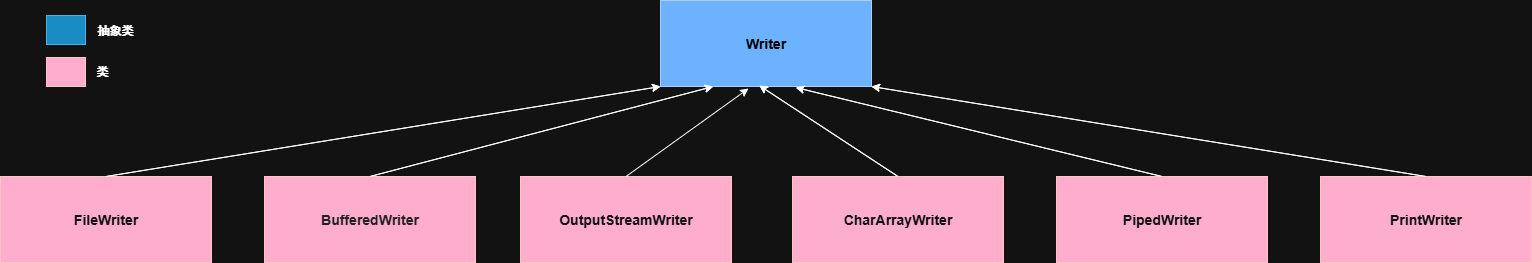

The diagram above was exported from draw.io. Its source (the exported page's mxGraphModel, read from the mxfile embedded in the PNG):
<mxGraphModel dx="1205" dy="773" grid="0" gridSize="22" guides="1" tooltips="1" connect="1" arrows="1" fold="1" page="1" pageScale="1" pageWidth="1600" pageHeight="1200" math="0" shadow="0">
  <root>
    <mxCell id="0" />
    <mxCell id="1" parent="0" />
    <mxCell id="tzsncFwKxPOACCmdpBDV-1" value="InputStream" style="rounded=0;whiteSpace=wrap;html=1;fillColor=#0050ef;fontColor=#ffffff;strokeColor=#001DBC;" parent="1" vertex="1">
      <mxGeometry x="660" width="211" height="86" as="geometry" />
    </mxCell>
    <mxCell id="tzsncFwKxPOACCmdpBDV-4" value="FileInputStream" style="rounded=0;whiteSpace=wrap;html=1;fillColor=#a20025;fontColor=#ffffff;strokeColor=#6F0000;" parent="1" vertex="1">
      <mxGeometry y="176" width="211" height="86" as="geometry" />
    </mxCell>
    <mxCell id="tzsncFwKxPOACCmdpBDV-6" value="&lt;div style=&quot;text-align: left;&quot;&gt;BufferedInputStream&lt;/div&gt;" style="rounded=0;whiteSpace=wrap;html=1;fillColor=#a20025;fontColor=#ffffff;strokeColor=#6F0000;" parent="1" vertex="1">
      <mxGeometry x="264" y="176" width="211" height="86" as="geometry" />
    </mxCell>
    <mxCell id="tzsncFwKxPOACCmdpBDV-7" value="&lt;span style=&quot;font-size: 14px;&quot;&gt;&lt;b&gt;OutputStreamWriter&lt;/b&gt;&lt;/span&gt;" style="rounded=0;whiteSpace=wrap;html=1;fillColor=#a20025;fontColor=#ffffff;strokeColor=#6F0000;" parent="1" vertex="1">
      <mxGeometry x="520" y="176" width="211" height="86" as="geometry" />
    </mxCell>
    <mxCell id="tzsncFwKxPOACCmdpBDV-8" value="ObjectInputStream" style="rounded=0;whiteSpace=wrap;html=1;fillColor=#a20025;fontColor=#ffffff;strokeColor=#6F0000;" parent="1" vertex="1">
      <mxGeometry x="792" y="176" width="211" height="86" as="geometry" />
    </mxCell>
    <mxCell id="tzsncFwKxPOACCmdpBDV-9" value="ByteArrayInputStream" style="rounded=0;whiteSpace=wrap;html=1;fillColor=#a20025;fontColor=#ffffff;strokeColor=#6F0000;" parent="1" vertex="1">
      <mxGeometry x="1056" y="176" width="211" height="86" as="geometry" />
    </mxCell>
    <mxCell id="tzsncFwKxPOACCmdpBDV-10" value="PipedInputStream" style="rounded=0;whiteSpace=wrap;html=1;fillColor=#a20025;fontColor=#ffffff;strokeColor=#6F0000;" parent="1" vertex="1">
      <mxGeometry x="1320" y="176" width="211" height="86" as="geometry" />
    </mxCell>
    <mxCell id="tzsncFwKxPOACCmdpBDV-15" value="" style="endArrow=classic;html=1;rounded=0;entryX=0;entryY=1;entryDx=0;entryDy=0;exitX=0.5;exitY=0;exitDx=0;exitDy=0;" parent="1" source="tzsncFwKxPOACCmdpBDV-4" target="tzsncFwKxPOACCmdpBDV-1" edge="1">
      <mxGeometry width="50" height="50" relative="1" as="geometry">
        <mxPoint x="528" y="446" as="sourcePoint" />
        <mxPoint x="578" y="396" as="targetPoint" />
      </mxGeometry>
    </mxCell>
    <mxCell id="tzsncFwKxPOACCmdpBDV-16" value="" style="endArrow=classic;html=1;rounded=0;entryX=0.25;entryY=1;entryDx=0;entryDy=0;exitX=0.5;exitY=0;exitDx=0;exitDy=0;" parent="1" source="tzsncFwKxPOACCmdpBDV-6" target="tzsncFwKxPOACCmdpBDV-1" edge="1">
      <mxGeometry width="50" height="50" relative="1" as="geometry">
        <mxPoint x="528" y="446" as="sourcePoint" />
        <mxPoint x="578" y="396" as="targetPoint" />
      </mxGeometry>
    </mxCell>
    <mxCell id="tzsncFwKxPOACCmdpBDV-17" value="" style="endArrow=classic;html=1;rounded=0;exitX=0.5;exitY=0;exitDx=0;exitDy=0;" parent="1" source="tzsncFwKxPOACCmdpBDV-7" edge="1">
      <mxGeometry width="50" height="50" relative="1" as="geometry">
        <mxPoint x="528" y="446" as="sourcePoint" />
        <mxPoint x="748" y="88" as="targetPoint" />
      </mxGeometry>
    </mxCell>
    <mxCell id="tzsncFwKxPOACCmdpBDV-20" value="" style="endArrow=classic;html=1;rounded=0;entryX=0.468;entryY=0.988;entryDx=0;entryDy=0;entryPerimeter=0;exitX=0.5;exitY=0;exitDx=0;exitDy=0;" parent="1" source="tzsncFwKxPOACCmdpBDV-8" target="tzsncFwKxPOACCmdpBDV-1" edge="1">
      <mxGeometry width="50" height="50" relative="1" as="geometry">
        <mxPoint x="739" y="312" as="sourcePoint" />
        <mxPoint x="781" y="264" as="targetPoint" />
      </mxGeometry>
    </mxCell>
    <mxCell id="tzsncFwKxPOACCmdpBDV-21" value="" style="endArrow=classic;html=1;rounded=0;entryX=0.641;entryY=1.012;entryDx=0;entryDy=0;entryPerimeter=0;exitX=0.5;exitY=0;exitDx=0;exitDy=0;" parent="1" source="tzsncFwKxPOACCmdpBDV-9" target="tzsncFwKxPOACCmdpBDV-1" edge="1">
      <mxGeometry width="50" height="50" relative="1" as="geometry">
        <mxPoint x="968" y="160" as="sourcePoint" />
        <mxPoint x="1018" y="110" as="targetPoint" />
      </mxGeometry>
    </mxCell>
    <mxCell id="tzsncFwKxPOACCmdpBDV-22" value="" style="endArrow=classic;html=1;rounded=0;entryX=1;entryY=1;entryDx=0;entryDy=0;exitX=0.5;exitY=0;exitDx=0;exitDy=0;" parent="1" source="tzsncFwKxPOACCmdpBDV-10" target="tzsncFwKxPOACCmdpBDV-1" edge="1">
      <mxGeometry width="50" height="50" relative="1" as="geometry">
        <mxPoint x="1254" y="380" as="sourcePoint" />
        <mxPoint x="1304" y="330" as="targetPoint" />
      </mxGeometry>
    </mxCell>
    <mxCell id="tzsncFwKxPOACCmdpBDV-23" value="" style="rounded=0;whiteSpace=wrap;html=1;fillColor=#1ba1e2;fontColor=#ffffff;strokeColor=#006EAF;" parent="1" vertex="1">
      <mxGeometry x="46" y="15" width="39" height="29" as="geometry" />
    </mxCell>
    <mxCell id="tzsncFwKxPOACCmdpBDV-24" value="" style="rounded=0;whiteSpace=wrap;html=1;fillColor=#a20025;fontColor=#ffffff;strokeColor=#6F0000;" parent="1" vertex="1">
      <mxGeometry x="46" y="57" width="39" height="29" as="geometry" />
    </mxCell>
    <mxCell id="tzsncFwKxPOACCmdpBDV-25" value="抽象类" style="text;html=1;align=center;verticalAlign=middle;whiteSpace=wrap;rounded=0;" parent="1" vertex="1">
      <mxGeometry x="85" y="15" width="60" height="30" as="geometry" />
    </mxCell>
    <mxCell id="tzsncFwKxPOACCmdpBDV-26" value="类" style="text;html=1;align=center;verticalAlign=middle;whiteSpace=wrap;rounded=0;" parent="1" vertex="1">
      <mxGeometry x="72" y="56" width="60" height="30" as="geometry" />
    </mxCell>
    <mxCell id="tzsncFwKxPOACCmdpBDV-28" value="&lt;span style=&quot;font-size: 14px; text-align: left;&quot;&gt;&lt;font style=&quot;color: light-dark(rgb(0, 0, 0), rgb(0, 0, 0));&quot; face=&quot;Helvetica&quot;&gt;&lt;b style=&quot;&quot;&gt;Writer&lt;/b&gt;&lt;/font&gt;&lt;/span&gt;" style="rounded=0;whiteSpace=wrap;html=1;fillColor=#0050ef;fontColor=#ffffff;strokeColor=#001DBC;" parent="1" vertex="1">
      <mxGeometry x="660" width="211" height="86" as="geometry" />
    </mxCell>
    <mxCell id="tzsncFwKxPOACCmdpBDV-29" value="&lt;span style=&quot;font-size: 14px;&quot;&gt;&lt;b&gt;FileWriter&lt;/b&gt;&lt;/span&gt;" style="rounded=0;whiteSpace=wrap;html=1;fillColor=#a20025;fontColor=#ffffff;strokeColor=#6F0000;" parent="1" vertex="1">
      <mxGeometry y="176" width="211" height="86" as="geometry" />
    </mxCell>
    <mxCell id="tzsncFwKxPOACCmdpBDV-30" value="&lt;p style=&quot;text-align: left;&quot;&gt;&lt;font color=&quot;#ededed&quot;&gt;&lt;span style=&quot;font-size: 14px;&quot;&gt;&lt;b&gt;BufferedWriter&lt;/b&gt;&lt;/span&gt;&lt;/font&gt;&lt;/p&gt;" style="rounded=0;whiteSpace=wrap;html=1;fillColor=#a20025;fontColor=#ffffff;strokeColor=#6F0000;" parent="1" vertex="1">
      <mxGeometry x="264" y="176" width="211" height="86" as="geometry" />
    </mxCell>
    <mxCell id="tzsncFwKxPOACCmdpBDV-32" value="&lt;span style=&quot;font-size: 14px;&quot;&gt;&lt;b&gt;CharArrayWriter&lt;/b&gt;&lt;/span&gt;" style="rounded=0;whiteSpace=wrap;html=1;fillColor=#a20025;fontColor=#ffffff;strokeColor=#6F0000;" parent="1" vertex="1">
      <mxGeometry x="792" y="176" width="211" height="86" as="geometry" />
    </mxCell>
    <mxCell id="tzsncFwKxPOACCmdpBDV-33" value="&lt;span style=&quot;font-size: 14px;&quot;&gt;&lt;b&gt;PipedWriter&lt;/b&gt;&lt;/span&gt;" style="rounded=0;whiteSpace=wrap;html=1;fillColor=#a20025;fontColor=#ffffff;strokeColor=#6F0000;" parent="1" vertex="1">
      <mxGeometry x="1056" y="176" width="211" height="86" as="geometry" />
    </mxCell>
    <mxCell id="tzsncFwKxPOACCmdpBDV-34" value="&lt;span style=&quot;font-size: 14px;&quot;&gt;&lt;b&gt;PrintWriter&lt;/b&gt;&lt;/span&gt;" style="rounded=0;whiteSpace=wrap;html=1;fillColor=#a20025;fontColor=#ffffff;strokeColor=#6F0000;" parent="1" vertex="1">
      <mxGeometry x="1320" y="176" width="211" height="86" as="geometry" />
    </mxCell>
    <mxCell id="tzsncFwKxPOACCmdpBDV-35" value="" style="endArrow=classic;html=1;rounded=0;entryX=0;entryY=1;entryDx=0;entryDy=0;exitX=0.5;exitY=0;exitDx=0;exitDy=0;" parent="1" source="tzsncFwKxPOACCmdpBDV-29" target="tzsncFwKxPOACCmdpBDV-28" edge="1">
      <mxGeometry width="50" height="50" relative="1" as="geometry">
        <mxPoint x="528" y="446" as="sourcePoint" />
        <mxPoint x="578" y="396" as="targetPoint" />
      </mxGeometry>
    </mxCell>
    <mxCell id="tzsncFwKxPOACCmdpBDV-36" value="" style="endArrow=classic;html=1;rounded=0;entryX=0.25;entryY=1;entryDx=0;entryDy=0;exitX=0.5;exitY=0;exitDx=0;exitDy=0;" parent="1" source="tzsncFwKxPOACCmdpBDV-30" target="tzsncFwKxPOACCmdpBDV-28" edge="1">
      <mxGeometry width="50" height="50" relative="1" as="geometry">
        <mxPoint x="528" y="446" as="sourcePoint" />
        <mxPoint x="578" y="396" as="targetPoint" />
      </mxGeometry>
    </mxCell>
    <mxCell id="tzsncFwKxPOACCmdpBDV-38" value="" style="endArrow=classic;html=1;rounded=0;entryX=0.468;entryY=0.988;entryDx=0;entryDy=0;entryPerimeter=0;exitX=0.5;exitY=0;exitDx=0;exitDy=0;" parent="1" source="tzsncFwKxPOACCmdpBDV-32" target="tzsncFwKxPOACCmdpBDV-28" edge="1">
      <mxGeometry width="50" height="50" relative="1" as="geometry">
        <mxPoint x="739" y="312" as="sourcePoint" />
        <mxPoint x="781" y="264" as="targetPoint" />
      </mxGeometry>
    </mxCell>
    <mxCell id="tzsncFwKxPOACCmdpBDV-39" value="" style="endArrow=classic;html=1;rounded=0;entryX=0.641;entryY=1.012;entryDx=0;entryDy=0;entryPerimeter=0;exitX=0.5;exitY=0;exitDx=0;exitDy=0;" parent="1" source="tzsncFwKxPOACCmdpBDV-33" target="tzsncFwKxPOACCmdpBDV-28" edge="1">
      <mxGeometry width="50" height="50" relative="1" as="geometry">
        <mxPoint x="968" y="160" as="sourcePoint" />
        <mxPoint x="1018" y="110" as="targetPoint" />
      </mxGeometry>
    </mxCell>
    <mxCell id="tzsncFwKxPOACCmdpBDV-40" value="" style="endArrow=classic;html=1;rounded=0;entryX=1;entryY=1;entryDx=0;entryDy=0;exitX=0.5;exitY=0;exitDx=0;exitDy=0;" parent="1" source="tzsncFwKxPOACCmdpBDV-34" target="tzsncFwKxPOACCmdpBDV-28" edge="1">
      <mxGeometry width="50" height="50" relative="1" as="geometry">
        <mxPoint x="1254" y="380" as="sourcePoint" />
        <mxPoint x="1304" y="330" as="targetPoint" />
      </mxGeometry>
    </mxCell>
    <mxCell id="tzsncFwKxPOACCmdpBDV-41" value="" style="rounded=0;whiteSpace=wrap;html=1;fillColor=#1ba1e2;fontColor=#ffffff;strokeColor=#006EAF;" parent="1" vertex="1">
      <mxGeometry x="46" y="15" width="39" height="29" as="geometry" />
    </mxCell>
    <mxCell id="tzsncFwKxPOACCmdpBDV-42" value="" style="rounded=0;whiteSpace=wrap;html=1;fillColor=#a20025;fontColor=#ffffff;strokeColor=#6F0000;" parent="1" vertex="1">
      <mxGeometry x="46" y="57" width="39" height="29" as="geometry" />
    </mxCell>
    <mxCell id="tzsncFwKxPOACCmdpBDV-43" value="抽象类" style="text;html=1;align=center;verticalAlign=middle;whiteSpace=wrap;rounded=0;" parent="1" vertex="1">
      <mxGeometry x="85" y="15" width="60" height="30" as="geometry" />
    </mxCell>
    <mxCell id="tzsncFwKxPOACCmdpBDV-44" value="类" style="text;html=1;align=center;verticalAlign=middle;whiteSpace=wrap;rounded=0;" parent="1" vertex="1">
      <mxGeometry x="72" y="56" width="60" height="30" as="geometry" />
    </mxCell>
  </root>
</mxGraphModel>